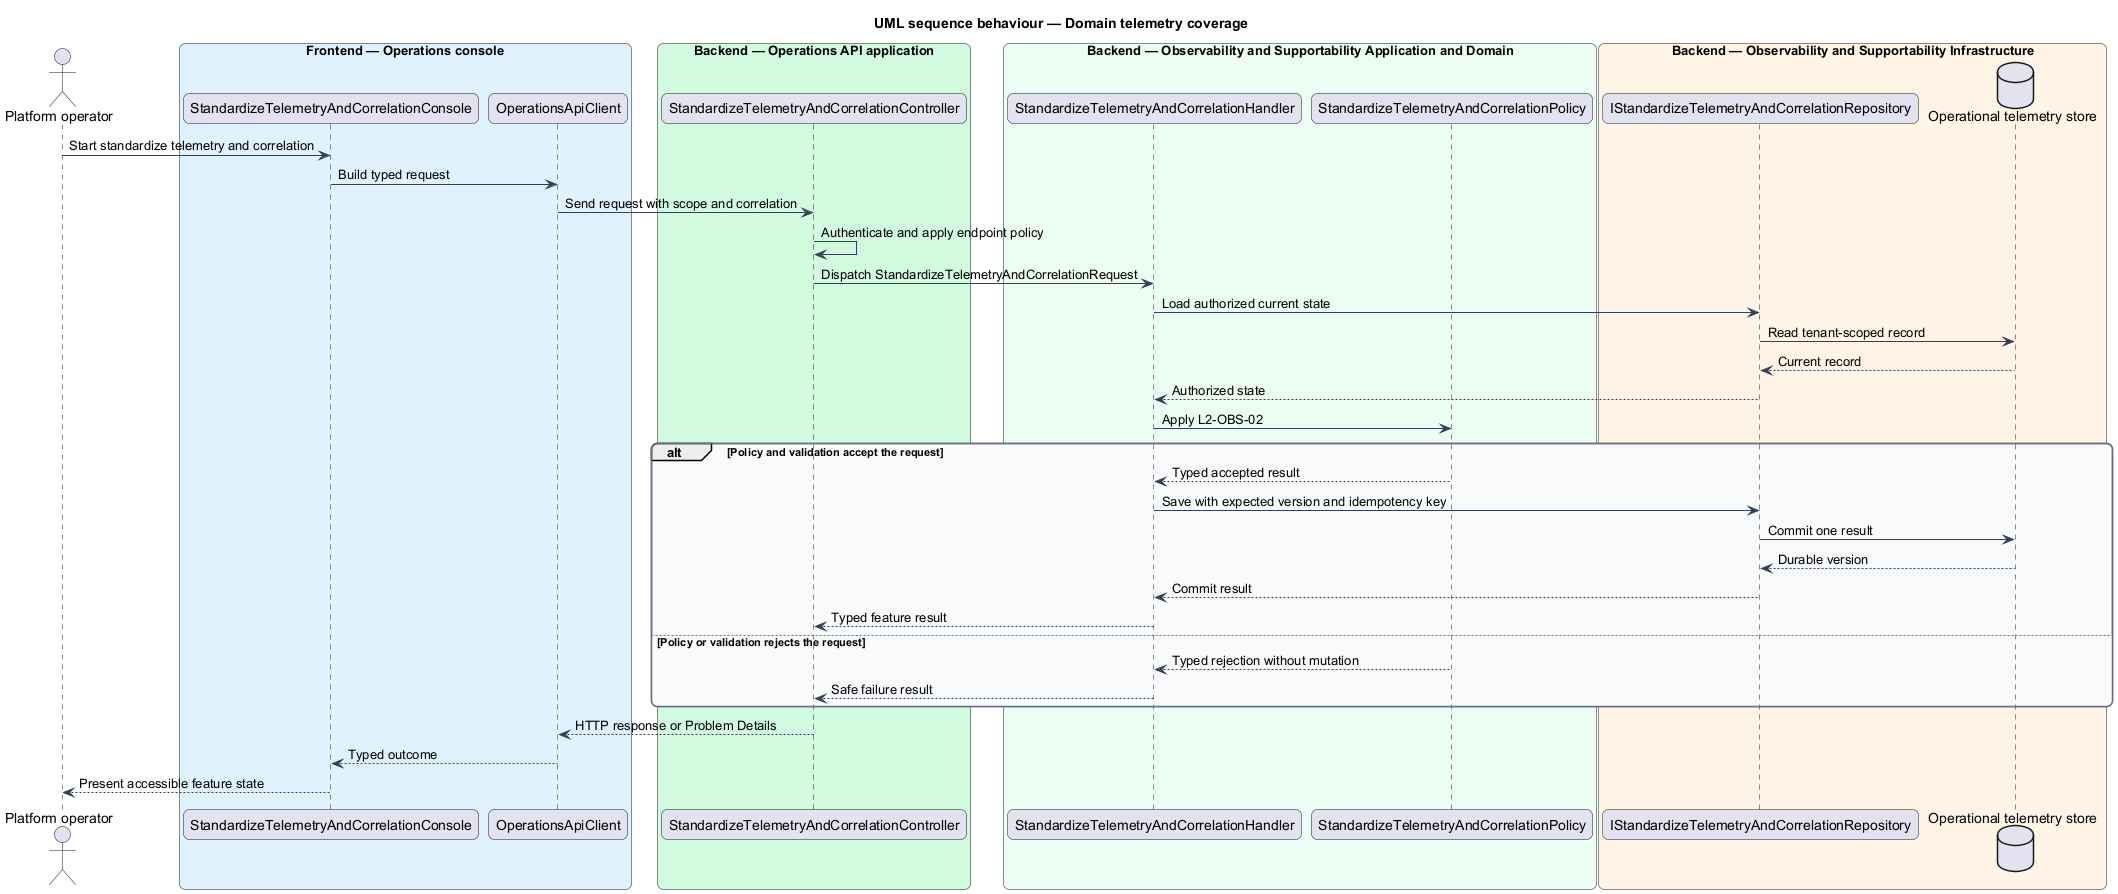

The diagram above was rendered by PlantUML. Its source (embedded in the PNG):
@startuml
title UML sequence behaviour — Domain telemetry coverage
skinparam backgroundColor #FFFFFF
skinparam shadowing false
skinparam roundcorner 12
skinparam defaultFontName Arial
skinparam ArrowColor #344054
skinparam rectangle {
  BorderColor #344054
  FontColor #101828
}
skinparam package {
  BorderColor #667085
  FontColor #101828
  BackgroundColor #F9FAFB
}
actor "Platform operator" as actor
box "Frontend — Operations console" #E0F2FE
  participant "StandardizeTelemetryAndCorrelationConsole" as entry
  participant "OperationsApiClient" as client
end box
box "Backend — Operations API application" #D1FADF
  participant "StandardizeTelemetryAndCorrelationController" as controller
end box
box "Backend — Observability and Supportability Application and Domain" #ECFDF3
  participant "StandardizeTelemetryAndCorrelationHandler" as handler
  participant "StandardizeTelemetryAndCorrelationPolicy" as policy
end box
box "Backend — Observability and Supportability Infrastructure" #FFF4E5
  participant "IStandardizeTelemetryAndCorrelationRepository" as repository
  database "Operational telemetry store" as store
end box
actor -> entry : Start standardize telemetry and correlation
entry -> client : Build typed request
client -> controller : Send request with scope and correlation
controller -> controller : Authenticate and apply endpoint policy
controller -> handler : Dispatch StandardizeTelemetryAndCorrelationRequest
handler -> repository : Load authorized current state
repository -> store : Read tenant-scoped record
store --> repository : Current record
repository --> handler : Authorized state
handler -> policy : Apply L2-OBS-02
alt Policy and validation accept the request
  policy --> handler : Typed accepted result
  handler -> repository : Save with expected version and idempotency key
  repository -> store : Commit one result
  store --> repository : Durable version
  repository --> handler : Commit result
  handler --> controller : Typed feature result
else Policy or validation rejects the request
  policy --> handler : Typed rejection without mutation
  handler --> controller : Safe failure result
end
controller --> client : HTTP response or Problem Details
client --> entry : Typed outcome
entry --> actor : Present accessible feature state
@enduml